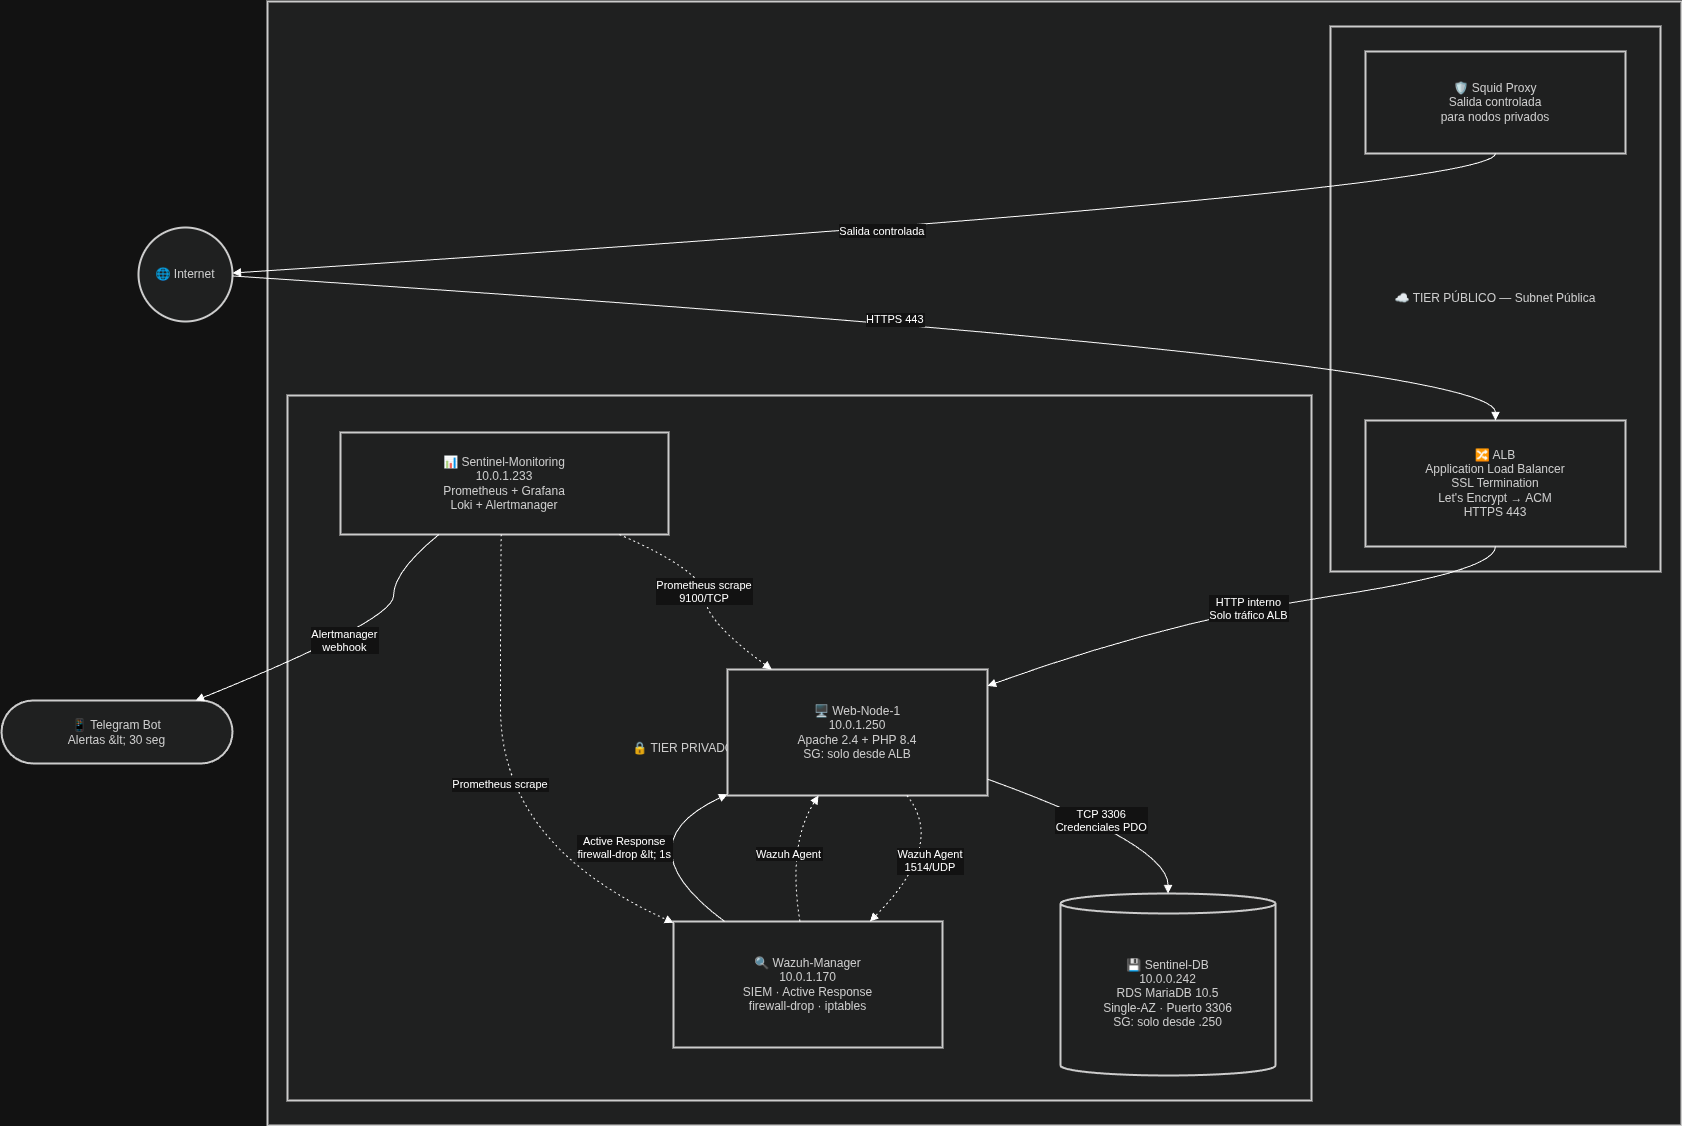

The diagram above was exported from draw.io. Its source (the exported page's mxGraphModel, read from the mxfile embedded in the PNG):
<mxGraphModel dx="2020" dy="1181" grid="1" gridSize="10" guides="1" tooltips="1" connect="1" arrows="1" fold="1" page="1" pageScale="1" pageWidth="827" pageHeight="1169" math="0" shadow="0">
  <root>
    <mxCell id="0" />
    <mxCell id="1" parent="0" />
    <mxCell id="erjk5c9J50ntUKVmHR9O-1" parent="1" style="whiteSpace=wrap;strokeWidth=2;fillColor=light-dark(#eeeeee,#1f2020);strokeColor=light-dark(#999999,#cccccc);fontColor=light-dark(#333333,#cccccc);" value="AWS VPC — 10.0.0.0/16" vertex="1">
      <mxGeometry height="1124" width="1414" x="286" y="20" as="geometry" />
    </mxCell>
    <mxCell id="erjk5c9J50ntUKVmHR9O-2" parent="1" style="whiteSpace=wrap;strokeWidth=2;fillColor=light-dark(#eeeeee,#1f2020);strokeColor=light-dark(#999999,#cccccc);fontColor=light-dark(#333333,#cccccc);" value="🔒 TIER PRIVADO — Subnet Privada (zero internet exposure)" vertex="1">
      <mxGeometry height="705" width="1024" x="306" y="414" as="geometry" />
    </mxCell>
    <mxCell id="erjk5c9J50ntUKVmHR9O-3" parent="1" style="whiteSpace=wrap;strokeWidth=2;fillColor=light-dark(#eeeeee,#1f2020);strokeColor=light-dark(#999999,#cccccc);fontColor=light-dark(#333333,#cccccc);" value="☁ TIER PÚBLICO — Subnet Pública" vertex="1">
      <mxGeometry height="545" width="330" x="1349" y="45" as="geometry" />
    </mxCell>
    <mxCell id="erjk5c9J50ntUKVmHR9O-4" parent="1" style="ellipse;aspect=fixed;strokeWidth=2;whiteSpace=wrap;fillColor=light-dark(#eeeeee,#1f2020);strokeColor=light-dark(#999999,#cccccc);fontColor=light-dark(#333333,#cccccc);" value="🌐 Internet" vertex="1">
      <mxGeometry height="94" width="94" x="157" y="246" as="geometry" />
    </mxCell>
    <mxCell id="erjk5c9J50ntUKVmHR9O-5" parent="1" style="whiteSpace=wrap;strokeWidth=2;fillColor=light-dark(#eeeeee,#1f2020);strokeColor=light-dark(#999999,#cccccc);fontColor=light-dark(#333333,#cccccc);" value="🔀 ALB&#10;Application Load Balancer&#10;SSL Termination&#10;Let's Encrypt → ACM&#10;HTTPS 443" vertex="1">
      <mxGeometry height="126" width="260" x="1384" y="439" as="geometry" />
    </mxCell>
    <mxCell id="erjk5c9J50ntUKVmHR9O-6" parent="1" style="whiteSpace=wrap;strokeWidth=2;fillColor=light-dark(#eeeeee,#1f2020);strokeColor=light-dark(#999999,#cccccc);fontColor=light-dark(#333333,#cccccc);" value="🛡 Squid Proxy&#10;Salida controlada&#10;para nodos privados" vertex="1">
      <mxGeometry height="102" width="260" x="1384" y="70" as="geometry" />
    </mxCell>
    <mxCell id="erjk5c9J50ntUKVmHR9O-7" parent="1" style="whiteSpace=wrap;strokeWidth=2;fillColor=light-dark(#eeeeee,#1f2020);strokeColor=light-dark(#999999,#cccccc);fontColor=light-dark(#333333,#cccccc);" value="🖥 Web-Node-1&#10;10.0.1.250&#10;Apache 2.4 + PHP 8.4&#10;SG: solo desde ALB" vertex="1">
      <mxGeometry height="126" width="260" x="746" y="688" as="geometry" />
    </mxCell>
    <mxCell id="erjk5c9J50ntUKVmHR9O-8" parent="1" style="shape=cylinder3;boundedLbl=1;backgroundOutline=1;size=10;strokeWidth=2;whiteSpace=wrap;fillColor=light-dark(#eeeeee,#1f2020);strokeColor=light-dark(#999999,#cccccc);fontColor=light-dark(#333333,#cccccc);" value="💾 Sentinel-DB&#10;10.0.0.242&#10;RDS MariaDB 10.5&#10;Single-AZ · Puerto 3306&#10;SG: solo desde .250" vertex="1">
      <mxGeometry height="182" width="215" x="1079" y="912" as="geometry" />
    </mxCell>
    <mxCell id="erjk5c9J50ntUKVmHR9O-9" parent="1" style="whiteSpace=wrap;strokeWidth=2;fillColor=light-dark(#eeeeee,#1f2020);strokeColor=light-dark(#999999,#cccccc);fontColor=light-dark(#333333,#cccccc);" value="🔍 Wazuh-Manager&#10;10.0.1.170&#10;SIEM · Active Response&#10;firewall-drop · iptables" vertex="1">
      <mxGeometry height="126" width="269" x="692" y="940" as="geometry" />
    </mxCell>
    <mxCell id="erjk5c9J50ntUKVmHR9O-10" parent="1" style="whiteSpace=wrap;strokeWidth=2;fillColor=light-dark(#eeeeee,#1f2020);strokeColor=light-dark(#999999,#cccccc);fontColor=light-dark(#333333,#cccccc);" value="📊 Sentinel-Monitoring&#10;10.0.1.233&#10;Prometheus + Grafana&#10;Loki + Alertmanager" vertex="1">
      <mxGeometry height="102" width="328" x="359" y="451" as="geometry" />
    </mxCell>
    <mxCell id="erjk5c9J50ntUKVmHR9O-11" parent="1" style="rounded=1;whiteSpace=wrap;arcSize=50;strokeWidth=2;fillColor=light-dark(#eeeeee,#1f2020);strokeColor=light-dark(#999999,#cccccc);fontColor=light-dark(#333333,#cccccc);" value="📱 Telegram Bot&#10;Alertas &amp;lt; 30 seg" vertex="1">
      <mxGeometry height="63" width="231" x="20" y="719" as="geometry" />
    </mxCell>
    <mxCell id="erjk5c9J50ntUKVmHR9O-12" edge="1" parent="1" source="erjk5c9J50ntUKVmHR9O-4" style="curved=1;startArrow=none;endArrow=block;exitX=1;exitY=0.53;entryX=0.5;entryY=0;rounded=0;" target="erjk5c9J50ntUKVmHR9O-5" value="HTTPS 443">
      <mxGeometry relative="1" as="geometry">
        <Array as="points">
          <mxPoint x="1514" y="377" />
        </Array>
      </mxGeometry>
    </mxCell>
    <mxCell id="erjk5c9J50ntUKVmHR9O-13" edge="1" parent="1" source="erjk5c9J50ntUKVmHR9O-5" style="curved=1;startArrow=none;endArrow=block;exitX=0.5;exitY=1;entryX=1;entryY=0.13;rounded=0;" target="erjk5c9J50ntUKVmHR9O-7" value="HTTP interno&#10;Solo tráfico ALB">
      <mxGeometry relative="1" as="geometry">
        <Array as="points">
          <mxPoint x="1514" y="590" />
          <mxPoint x="1187" y="639" />
        </Array>
      </mxGeometry>
    </mxCell>
    <mxCell id="erjk5c9J50ntUKVmHR9O-14" edge="1" parent="1" source="erjk5c9J50ntUKVmHR9O-7" style="curved=1;startArrow=none;endArrow=block;exitX=1;exitY=0.87;entryX=0.5;entryY=0;rounded=0;" target="erjk5c9J50ntUKVmHR9O-8" value="TCP 3306&#10;Credenciales PDO">
      <mxGeometry relative="1" as="geometry">
        <Array as="points">
          <mxPoint x="1187" y="863" />
        </Array>
      </mxGeometry>
    </mxCell>
    <mxCell id="erjk5c9J50ntUKVmHR9O-15" edge="1" parent="1" source="erjk5c9J50ntUKVmHR9O-6" style="curved=1;startArrow=none;endArrow=block;exitX=0.5;exitY=1;entryX=1;entryY=0.47;rounded=0;" target="erjk5c9J50ntUKVmHR9O-4" value="Salida controlada">
      <mxGeometry relative="1" as="geometry">
        <Array as="points">
          <mxPoint x="1514" y="209" />
        </Array>
      </mxGeometry>
    </mxCell>
    <mxCell id="erjk5c9J50ntUKVmHR9O-16" edge="1" parent="1" source="erjk5c9J50ntUKVmHR9O-7" style="curved=1;dashed=1;dashPattern=2 3;startArrow=none;endArrow=block;exitX=0.69;exitY=1;entryX=0.73;entryY=0;rounded=0;" target="erjk5c9J50ntUKVmHR9O-9" value="Wazuh Agent&#10;1514/UDP">
      <mxGeometry relative="1" as="geometry">
        <Array as="points">
          <mxPoint x="965" y="863" />
        </Array>
      </mxGeometry>
    </mxCell>
    <mxCell id="erjk5c9J50ntUKVmHR9O-17" edge="1" parent="1" source="erjk5c9J50ntUKVmHR9O-9" style="curved=1;dashed=1;dashPattern=2 3;startArrow=none;endArrow=block;exitX=0.47;exitY=0;entryX=0.35;entryY=1;rounded=0;" target="erjk5c9J50ntUKVmHR9O-7" value="Wazuh Agent">
      <mxGeometry relative="1" as="geometry">
        <Array as="points">
          <mxPoint x="806" y="863" />
        </Array>
      </mxGeometry>
    </mxCell>
    <mxCell id="erjk5c9J50ntUKVmHR9O-18" edge="1" parent="1" source="erjk5c9J50ntUKVmHR9O-10" style="curved=1;dashed=1;dashPattern=2 3;startArrow=none;endArrow=block;exitX=0.85;exitY=1;entryX=0.17;entryY=0;rounded=0;" target="erjk5c9J50ntUKVmHR9O-7" value="Prometheus scrape&#10;9100/TCP">
      <mxGeometry relative="1" as="geometry">
        <Array as="points">
          <mxPoint x="723" y="590" />
          <mxPoint x="723" y="639" />
        </Array>
      </mxGeometry>
    </mxCell>
    <mxCell id="erjk5c9J50ntUKVmHR9O-19" edge="1" parent="1" source="erjk5c9J50ntUKVmHR9O-10" style="curved=1;dashed=1;dashPattern=2 3;startArrow=none;endArrow=block;exitX=0.49;exitY=1;entryX=0;entryY=0.01;rounded=0;" target="erjk5c9J50ntUKVmHR9O-9" value="Prometheus scrape">
      <mxGeometry relative="1" as="geometry">
        <Array as="points">
          <mxPoint x="519" y="590" />
          <mxPoint x="519" y="863" />
        </Array>
      </mxGeometry>
    </mxCell>
    <mxCell id="erjk5c9J50ntUKVmHR9O-20" edge="1" parent="1" source="erjk5c9J50ntUKVmHR9O-9" style="curved=1;startArrow=none;endArrow=block;exitX=0.19;exitY=0;entryX=0;entryY=0.99;rounded=0;" target="erjk5c9J50ntUKVmHR9O-7" value="Active Response&#10;firewall-drop &amp;lt; 1s">
      <mxGeometry relative="1" as="geometry">
        <Array as="points">
          <mxPoint x="639" y="863" />
        </Array>
      </mxGeometry>
    </mxCell>
    <mxCell id="erjk5c9J50ntUKVmHR9O-21" edge="1" parent="1" source="erjk5c9J50ntUKVmHR9O-10" style="curved=1;startArrow=none;endArrow=block;exitX=0.3;exitY=1;entryX=0.84;entryY=0;rounded=0;" target="erjk5c9J50ntUKVmHR9O-11" value="Alertmanager&#10;webhook">
      <mxGeometry relative="1" as="geometry">
        <Array as="points">
          <mxPoint x="412" y="590" />
          <mxPoint x="412" y="639" />
        </Array>
      </mxGeometry>
    </mxCell>
  </root>
</mxGraphModel>